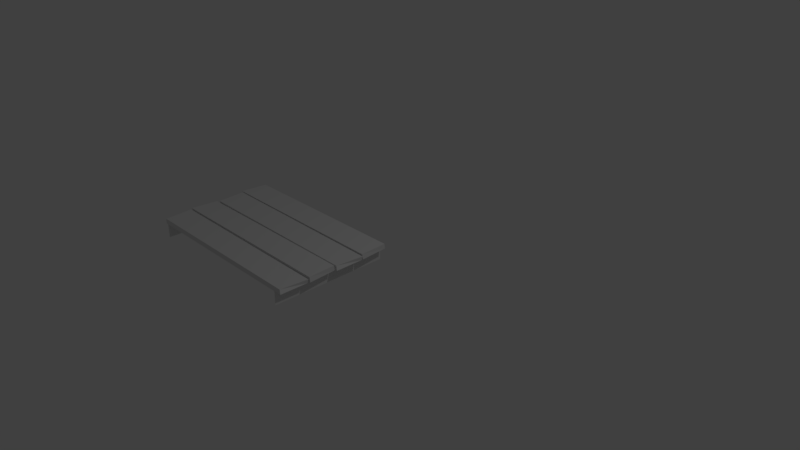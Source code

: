 # Source: platform_4.blend  (saved by Blender 2.79.0; exported with 4.5.12 LTS)
import bpy
from mathutils import Matrix  # noqa: F401  (used for matrix-valued properties, if any)

bpy.ops.wm.read_factory_settings(use_empty=True)
scene = bpy.context.scene
scene.name = 'Scene'

# ---- collections
col_collection_1 = bpy.data.collections.new('Collection 1'); scene.collection.children.link(col_collection_1)

# ---- world
world_world = bpy.data.worlds.new('World'); scene.world = world_world
world_world.color = (0.05088, 0.05088, 0.05088)
world_world.use_sun_shadow = False
world_world.sun_shadow_jitter_overblur = 0.0
world_world.cycles.sampling_method = 'MANUAL'

# ---- cameras
cam_camera = bpy.data.cameras.new('Camera')
cam_camera.clip_end = 100.0
cam_camera.lens = 35.0
cam_camera.sensor_width = 32.0
cam_camera.sensor_height = 18.0
cam_camera.ortho_scale = 7.314
cam_camera.dof.focus_distance = 0.0
cam_camera.dof.aperture_fstop = 128.0

# ---- lights
light_lamp = bpy.data.lights.new('Lamp', 'POINT')
light_lamp.transmission_factor = 0.0
light_lamp.cutoff_distance = 30.0
light_lamp.energy = 100.0
light_lamp.shadow_buffer_clip_start = 1.001
light_lamp.shadow_soft_size = 0.1
light_lamp.shadow_maximum_resolution = 0.006
light_lamp.use_absolute_resolution = True

# ---- meshes
me_plane_003 = bpy.data.meshes.new('Plane.003')
me_plane_003.from_pydata([(-1.0, -14.64, 0.6805), (1.0, -14.64, 0.6805), (-1.0, 1.217, 0.6805), (1.0, 1.217, 0.6805), (-1.0, 1.217, -24.02), (1.0, 1.217, -24.02), (-1.0, -14.64, -24.02), (1.0, -14.64, -24.02), (-0.9402, -14.59, -24.51), (-1.659, -14.59, -24.51), (-0.9781, -10.72, -24.99), (-1.659, -10.77, -24.81), (-0.9402, -14.59, 1.792), (-1.48, -14.44, 1.491), (-0.9402, -10.77, 1.792), (-1.482, -10.72, 1.908), (-1.007, 1.183, 1.723), (-1.726, 1.077, 1.723), (-1.007, -2.639, 2.02), (-1.726, -2.639, 1.908), (-1.007, 1.183, -24.58), (-1.547, 1.183, -24.86), (-1.007, -2.639, -24.58), (-1.726, -2.639, -24.99), (-1.007, -6.637, -24.28), (-1.726, -6.637, -24.28), (-1.045, -2.764, -24.76), (-1.726, -2.815, -24.58), (-1.007, -6.637, 2.02), (-1.547, -6.484, 1.72), (-1.007, -2.815, 2.02), (-1.548, -2.766, 2.137), (-1.007, -6.729, 1.723), (-1.726, -6.835, 1.723), (-1.007, -10.55, 2.02), (-1.726, -10.55, 1.908), (-1.007, -6.729, -24.58), (-1.547, -6.729, -24.86), (-1.007, -10.55, -24.58), (-1.726, -10.55, -24.99)], [], [(0, 1, 3, 2), (4, 5, 7, 6), (8, 9, 11, 10), (10, 11, 15, 14), (14, 15, 13, 12), (12, 13, 9, 8), (15, 11, 9, 13), (16, 17, 19, 18), (18, 19, 23, 22), (22, 23, 21, 20), (20, 21, 17, 16), (23, 19, 17, 21), (24, 25, 27, 26), (26, 27, 31, 30), (30, 31, 29, 28), (28, 29, 25, 24), (31, 27, 25, 29), (32, 33, 35, 34), (34, 35, 39, 38), (38, 39, 37, 36), (36, 37, 33, 32), (39, 35, 33, 37)])
_uv = me_plane_003.uv_layers.new(name='UVMap')
_uv.uv.foreach_set('vector', [0.7606, 0.8207, 0.6981, 0.8207, 0.6981, 0.3252, 0.7606, 0.3252, 0.761, 0.3252, 0.8235, 0.3252, 0.8235, 0.8207, 0.761, 0.8207, 0.6297, 0.009576, 0.6279, 0.03198, 0.5085, 0.02227, 0.5081, 0.0001865, 0.4871, 0.01664, 0.5085, 0.02227, 0.5041, 0.8571, 0.4871, 0.8535, 0.5079, 0.8741, 0.5041, 0.8571, 0.6204, 0.8445, 0.6269, 0.8633, 0.6378, 0.8541, 0.6204, 0.8445, 0.6279, 0.03198, 0.6504, 0.03234, 0.5041, 0.8571, 0.5085, 0.02227, 0.6279, 0.03198, 0.6204, 0.8445, 0.1801, 0.8829, 0.1846, 0.8606, 0.3007, 0.8664, 0.2997, 0.8892, 0.3232, 0.8699, 0.3007, 0.8664, 0.3007, 0.02595, 0.3232, 0.03875, 0.2983, 0.0001865, 0.3007, 0.02595, 0.1811, 0.02998, 0.1794, 0.01105, 0.1642, 0.03869, 0.1811, 0.02998, 0.1846, 0.8606, 0.1619, 0.8606, 0.3007, 0.02595, 0.3007, 0.8664, 0.1846, 0.8606, 0.1811, 0.02998, 0.4661, 0.009576, 0.4643, 0.03198, 0.3449, 0.02227, 0.3445, 0.0001865, 0.3235, 0.01664, 0.3449, 0.02227, 0.3405, 0.8571, 0.3235, 0.8535, 0.3443, 0.8741, 0.3405, 0.8571, 0.4568, 0.8445, 0.4633, 0.8633, 0.4742, 0.8541, 0.4568, 0.8445, 0.4643, 0.03198, 0.4868, 0.03234, 0.3405, 0.8571, 0.3449, 0.02227, 0.4643, 0.03198, 0.4568, 0.8445, 0.01844, 0.8829, 0.02291, 0.8606, 0.139, 0.8664, 0.1381, 0.8892, 0.1615, 0.8699, 0.139, 0.8664, 0.139, 0.02595, 0.1615, 0.03875, 0.1367, 0.0001865, 0.139, 0.02595, 0.01946, 0.02998, 0.01773, 0.01105, 0.002568, 0.03869, 0.01946, 0.02998, 0.02291, 0.8606, 0.0001865, 0.8606, 0.139, 0.02595, 0.139, 0.8664, 0.02291, 0.8606, 0.01946, 0.02998])
me_plane_003.use_remesh_preserve_volume = False
me_plane_003.use_remesh_preserve_attributes = False
me_plane_003.use_mirror_vertex_groups = False
me_plane_003.update()

# ---- objects
ob_lamp = bpy.data.objects.new('Lamp', light_lamp)
ob_camera = bpy.data.objects.new('Camera', cam_camera)
ob_plane_002 = bpy.data.objects.new('Plane.002', me_plane_003)

# ---- transforms, parenting, visibility, modifiers, constraints
ob_lamp.location = (4.076, 1.005, 5.904)
ob_lamp.rotation_euler = (0.6503, 0.05522, 1.866)
ob_lamp.lock_rotations_4d = False
ob_lamp.empty_display_type = 'ARROWS'
ob_lamp.color = (0.0, 0.0, 0.0, 0.0)
ob_lamp.lineart.crease_threshold = 0.0
ob_camera.location = (7.481, -6.508, 5.344)
ob_camera.rotation_euler = (1.109, 0.0, 0.8149)
ob_camera.lock_rotations_4d = False
ob_camera.empty_display_type = 'ARROWS'
ob_camera.color = (0.0, 0.0, 0.0, 0.0)
ob_camera.display_type = 'WIRE'
ob_camera.lineart.crease_threshold = 0.0
ob_plane_002.location = (0.0, 0.0, 0.0)
ob_plane_002.rotation_euler = (-0.0, 1.571, 0.0)
ob_plane_002.scale = (0.09775, 0.1049, 0.09775)
ob_plane_002.lineart.crease_threshold = 0.0

# ---- collection membership
col_collection_1.objects.link(ob_lamp)
col_collection_1.objects.link(ob_camera)
col_collection_1.objects.link(ob_plane_002)

# ---- scene / render settings (as saved in the file)
scene.camera = ob_camera
scene.frame_start = 1; scene.frame_end = 250; scene.frame_set(1)
scene.render.engine = 'BLENDER_EEVEE_NEXT'
scene.render.resolution_percentage = 50
scene.render.dither_intensity = 0.0
scene.cycles.use_denoising = False
scene.cycles.samples = 128
scene.cycles.sampling_pattern = 'TABULATED_SOBOL'
scene.cycles.use_adaptive_sampling = False
scene.cycles.use_light_tree = False
scene.cycles.blur_glossy = 0.0
scene.cycles.sample_clamp_indirect = 0.0
scene.view_settings.view_transform = 'Standard'
bpy.context.view_layer.update()
